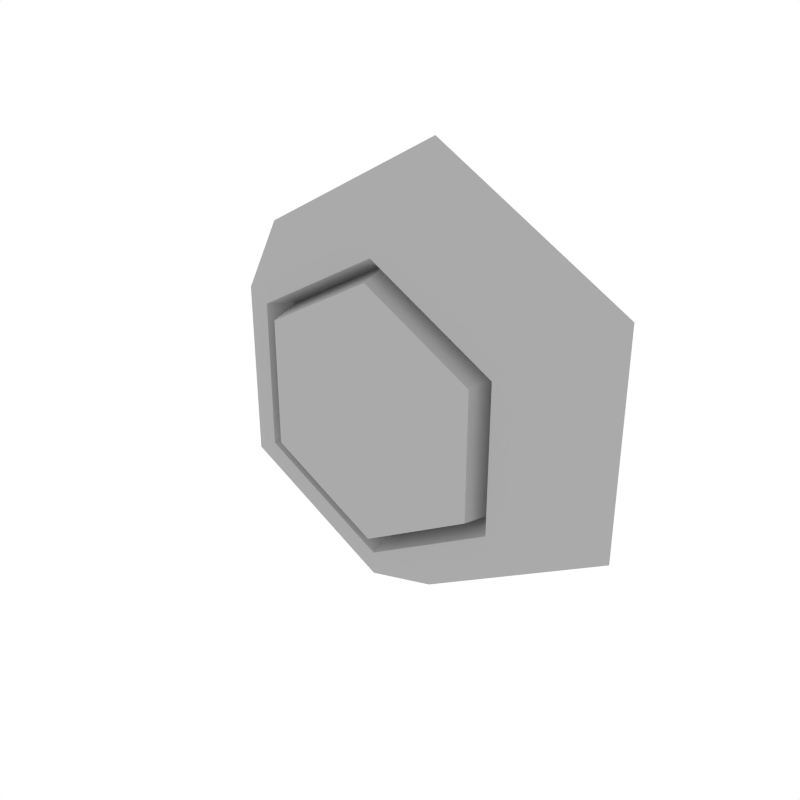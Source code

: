 # Source: Details_Hexagon.blend  (saved by Blender 2.79.0; exported with 4.5.12 LTS)
import bpy
from mathutils import Matrix  # noqa: F401  (used for matrix-valued properties, if any)

bpy.ops.wm.read_factory_settings(use_empty=True)
scene = bpy.context.scene
scene.name = 'Scene'

# ---- collections
col_collection_1 = bpy.data.collections.new('Collection 1'); scene.collection.children.link(col_collection_1)

# ---- materials (node trees are filled in below, after node groups)
mat_main = bpy.data.materials.new('Main')
mat_main.alpha_threshold = 0.0
mat_main.diffuse_color = (0.402, 0.402, 0.402, 1.0)
mat_main.roughness = 0.5
mat_accent = bpy.data.materials.new('Accent')
mat_accent.alpha_threshold = 0.0
mat_accent.diffuse_color = (0.5596, 0.2977, 0.06679, 1.0)
mat_accent.roughness = 0.5
mat_darkaccent = bpy.data.materials.new('DarkAccent')
mat_darkaccent.alpha_threshold = 0.0
mat_darkaccent.diffuse_color = (0.2266, 0.1234, 0.03015, 1.0)
mat_darkaccent.roughness = 0.5

# ---- node groups
ng_auto_smooth = bpy.data.node_groups.new('Auto Smooth', 'GeometryNodeTree')
_s = ng_auto_smooth.interface.new_socket(name='Geometry', in_out='OUTPUT', socket_type='NodeSocketGeometry')
_s = ng_auto_smooth.interface.new_socket(name='Geometry', in_out='INPUT', socket_type='NodeSocketGeometry')
_s = ng_auto_smooth.interface.new_socket(name='Angle', in_out='INPUT', socket_type='NodeSocketFloat')
_s.subtype = 'ANGLE'
_s.min_value = 0.0
_s.max_value = 3.142
ng_auto_smooth.is_modifier = True
_N = ng_auto_smooth.nodes; _L = ng_auto_smooth.links
n0 = _N.new('NodeGroupOutput'); n0.name = 'Group Output'; n0.location = (480, -100)
n1 = _N.new('NodeGroupInput'); n1.name = 'Group Input'; n1.location = (-420, -300)
n2 = _N.new('NodeGroupInput'); n2.name = 'Group Input.001'; n2.location = (-60, -100)
n3 = _N.new('GeometryNodeSetShadeSmooth'); n3.name = 'Set Shade Smooth'; n3.location = (120, -100)
n3.domain = 'EDGE'
n4 = _N.new('GeometryNodeSetShadeSmooth'); n4.name = 'Set Shade Smooth.001'; n4.location = (300, -100)
n5 = _N.new('GeometryNodeInputMeshEdgeAngle'); n5.name = 'Edge Angle'; n5.location = (-420, -220)
n6 = _N.new('GeometryNodeInputEdgeSmooth'); n6.name = 'Is Edge Smooth'; n6.location = (-60, -160)
n7 = _N.new('GeometryNodeInputShadeSmooth'); n7.name = 'Is Face Smooth'; n7.location = (-240, -340)
n8 = _N.new('FunctionNodeBooleanMath'); n8.name = 'Boolean Math'; n8.location = (-60, -220)
n9 = _N.new('FunctionNodeCompare'); n9.name = 'Compare'; n9.location = (-240, -180)
n9.operation = 'LESS_EQUAL'
_L.new(n5.outputs[0], n9.inputs[0])
_L.new(n4.outputs[0], n0.inputs[0])
_L.new(n1.outputs[1], n9.inputs[1])
_L.new(n9.outputs[0], n8.inputs[0])
_L.new(n7.outputs[0], n8.inputs[1])
_L.new(n2.outputs[0], n3.inputs[0])
_L.new(n6.outputs[0], n3.inputs[1])
_L.new(n3.outputs[0], n4.inputs[0])
_L.new(n8.outputs[0], n3.inputs[2])
n0.is_active_output = True

# ---- material node trees

# ---- world
world_world = bpy.data.worlds.new('World'); scene.world = world_world
world_world.color = (1.0, 1.0, 1.0)
world_world.use_sun_shadow = False
world_world.sun_shadow_jitter_overblur = 0.0
world_world.cycles.sampling_method = 'NONE'
world_world.cycles.sample_map_resolution = 256

# ---- meshes
me_cube_049 = bpy.data.meshes.new('Cube.049')
me_cube_049.from_pydata([(1.267e-07, 0.05473, 0.1972), (1.341e-07, -0.0179, 0.1441), (-0.1708, 0.05473, 0.09859), (-0.1248, -0.0179, 0.07206), (-0.1708, 0.05473, -0.0986), (-0.1248, -0.0179, -0.07206), (1.192e-07, 0.05473, -0.1972), (1.267e-07, -0.0179, -0.1441), (0.1708, 0.05473, -0.0986), (0.1248, -0.0179, -0.07206), (0.1708, 0.05473, 0.0986), (0.1248, -0.0179, 0.07206), (-0.1077, -0.0179, 0.06218), (1.304e-07, -0.0179, 0.1244), (-0.1077, -0.0179, -0.06218), (2.57e-07, -0.0179, -0.1244), (0.1077, -0.0179, -0.06218), (0.1077, -0.0179, 0.06218), (-0.09947, 0.005322, 0.05743), (1.304e-07, 0.005322, 0.1149), (-0.09947, 0.005322, -0.05743), (1.304e-07, 0.005322, -0.1149), (0.09947, 0.005322, -0.05743), (0.09947, 0.005322, 0.05743), (-0.09345, -0.02426, 0.05395), (1.341e-07, -0.02426, 0.1079), (-0.09345, -0.02426, -0.05395), (1.341e-07, -0.02426, -0.1079), (0.09345, -0.02426, -0.05395), (0.09345, -0.02426, 0.05395)], [], [(0, 2, 3, 1), (2, 4, 5, 3), (4, 6, 7, 5), (6, 8, 9, 7), (5, 14, 12, 3), (8, 10, 11, 9), (10, 0, 1, 11), (0, 10, 8, 6, 4, 2), (13, 19, 23, 17), (11, 17, 16, 9), (3, 12, 13, 1), (7, 15, 14, 5), (1, 13, 17, 11), (9, 16, 15, 7), (23, 29, 28, 22), (16, 22, 21, 15), (14, 20, 18, 12), (17, 23, 22, 16), (15, 21, 20, 14), (12, 18, 19, 13), (24, 26, 27, 28, 29, 25), (21, 27, 26, 20), (18, 24, 25, 19), (19, 25, 29, 23), (22, 28, 27, 21), (20, 26, 24, 18)])
me_cube_049.polygons.foreach_set('use_smooth', [True] * 26)
me_cube_049.materials.append(mat_main)
me_cube_049.materials.append(mat_accent)
me_cube_049.materials.append(mat_darkaccent)
me_cube_049.use_remesh_preserve_volume = False
me_cube_049.use_remesh_preserve_attributes = False
me_cube_049.use_mirror_vertex_groups = False
me_cube_049.update()

# ---- objects
ob_details_hexagon = bpy.data.objects.new('Details_Hexagon', me_cube_049)

# ---- transforms, parenting, visibility, modifiers, constraints
ob_details_hexagon.location = (0.0, 0.0, 0.0)
ob_details_hexagon.lineart.crease_threshold = 0.0
_m = ob_details_hexagon.modifiers.new('Auto Smooth', 'NODES')
_m.node_group = ng_auto_smooth
_gi = [s.identifier for s in ng_auto_smooth.interface.items_tree if s.item_type == 'SOCKET' and s.in_out == 'INPUT']
_m[_gi[1]] = 0.5236  # Angle

# ---- collection membership
col_collection_1.objects.link(ob_details_hexagon)

# ---- scene / render settings (as saved in the file)
scene.frame_start = 1; scene.frame_end = 250; scene.frame_set(0)
scene.render.engine = 'CYCLES'
scene.render.resolution_x = 1000
scene.render.resolution_y = 1000
scene.render.dither_intensity = 0.0
scene.cycles.samples = 200
scene.cycles.sampling_pattern = 'TABULATED_SOBOL'
scene.cycles.light_sampling_threshold = 0.0
scene.cycles.use_adaptive_sampling = False
scene.cycles.use_light_tree = False
scene.cycles.caustics_reflective = False
scene.cycles.caustics_refractive = False
scene.cycles.blur_glossy = 0.0
scene.cycles.max_bounces = 2
scene.cycles.pixel_filter_type = 'GAUSSIAN'
scene.cycles.sample_clamp_indirect = 0.0
scene.view_settings.view_transform = 'Standard'
bpy.context.view_layer.update()

# ---- added for rendering (the .blend has no active camera): camera
cam_auto = bpy.data.cameras.new('AutoCamera')
cam_auto.lens = 50.0
cam_auto.sensor_width = 36.0
cam_auto.clip_end = 1000.0
ob_auto_camera = bpy.data.objects.new('AutoCamera', cam_auto)
scene.collection.objects.link(ob_auto_camera)
ob_auto_camera.location = (0.488209, -0.570615, 0.390567)
ob_auto_camera.rotation_euler = (1.09748, -7.21219e-08, 0.694738)
scene.camera = ob_auto_camera
bpy.context.view_layer.update()
